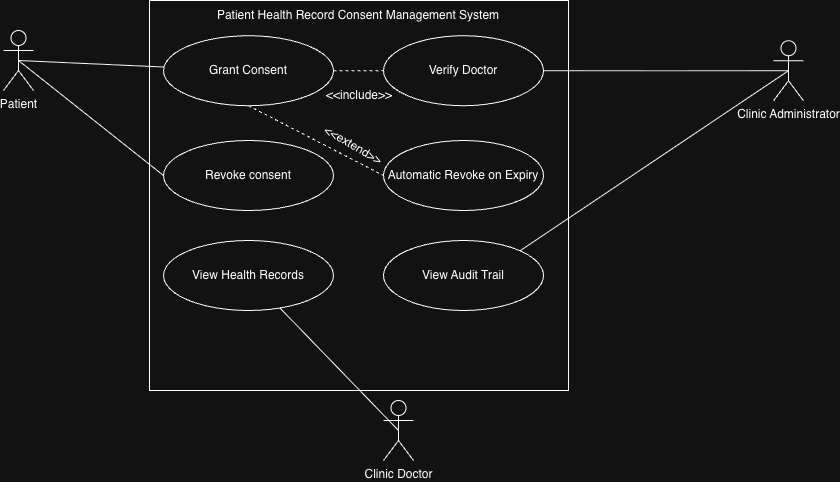

The diagram above was exported from draw.io. Its source (the exported page's mxGraphModel, read from the mxfile embedded in the PNG):
<mxGraphModel dx="934" dy="554" grid="1" gridSize="10" guides="1" tooltips="1" connect="1" arrows="1" fold="1" page="1" pageScale="1" pageWidth="850" pageHeight="1100" math="0" shadow="0">
  <root>
    <mxCell id="0" />
    <mxCell id="1" parent="0" />
    <mxCell id="eNtT8zsQQOx5u0cVJvcX-1" parent="1" style="rounded=0;whiteSpace=wrap;html=1;align=left;" value="&lt;p style=&quot;&quot;&gt;&lt;br&gt;&lt;/p&gt;" vertex="1">
      <mxGeometry height="390" width="419" x="216" y="50" as="geometry" />
    </mxCell>
    <mxCell id="eNtT8zsQQOx5u0cVJvcX-3" parent="1" style="shape=umlActor;verticalLabelPosition=bottom;verticalAlign=top;html=1;outlineConnect=0;" value="Patient&lt;div&gt;&lt;br&gt;&lt;/div&gt;" vertex="1">
      <mxGeometry height="60" width="30" x="70" y="80" as="geometry" />
    </mxCell>
    <mxCell id="eNtT8zsQQOx5u0cVJvcX-4" parent="1" style="shape=umlActor;verticalLabelPosition=bottom;verticalAlign=top;html=1;outlineConnect=0;" value="Clinic Administrator" vertex="1">
      <mxGeometry height="60" width="30" x="840" y="90.21" as="geometry" />
    </mxCell>
    <mxCell id="eNtT8zsQQOx5u0cVJvcX-8" parent="1" style="ellipse;whiteSpace=wrap;html=1;" value="Grant Consent" vertex="1">
      <mxGeometry height="70" width="170" x="230" y="85.21" as="geometry" />
    </mxCell>
    <mxCell id="eNtT8zsQQOx5u0cVJvcX-9" parent="1" style="ellipse;whiteSpace=wrap;html=1;" value="Revoke consent" vertex="1">
      <mxGeometry height="70" width="170" x="230" y="190" as="geometry" />
    </mxCell>
    <mxCell id="eNtT8zsQQOx5u0cVJvcX-10" parent="1" style="ellipse;whiteSpace=wrap;html=1;" value="View Health Records" vertex="1">
      <mxGeometry height="70" width="170" x="230" y="290" as="geometry" />
    </mxCell>
    <mxCell id="eNtT8zsQQOx5u0cVJvcX-11" parent="1" style="text;html=1;whiteSpace=wrap;strokeColor=none;fillColor=none;align=center;verticalAlign=middle;rounded=0;" value="Patient Health Record Consent Management System" vertex="1">
      <mxGeometry height="30" width="330" x="260" y="50" as="geometry" />
    </mxCell>
    <mxCell id="eNtT8zsQQOx5u0cVJvcX-12" parent="1" style="ellipse;whiteSpace=wrap;html=1;" value="Verify Doctor" vertex="1">
      <mxGeometry height="70" width="160" x="450" y="85.21" as="geometry" />
    </mxCell>
    <mxCell id="eNtT8zsQQOx5u0cVJvcX-13" parent="1" style="ellipse;whiteSpace=wrap;html=1;" value="Automatic Revoke on Expiry" vertex="1">
      <mxGeometry height="70" width="160" x="450" y="190" as="geometry" />
    </mxCell>
    <mxCell id="eNtT8zsQQOx5u0cVJvcX-14" parent="1" style="ellipse;whiteSpace=wrap;html=1;" value="View Audit Trail" vertex="1">
      <mxGeometry height="70" width="160" x="450" y="290" as="geometry" />
    </mxCell>
    <mxCell id="eNtT8zsQQOx5u0cVJvcX-15" parent="1" style="shape=umlActor;html=1;verticalLabelPosition=bottom;verticalAlign=top;align=center;" value="Clinic Doctor" vertex="1">
      <mxGeometry height="60" width="30" x="450" y="450" as="geometry" />
    </mxCell>
    <mxCell id="eNtT8zsQQOx5u0cVJvcX-19" edge="1" parent="1" source="eNtT8zsQQOx5u0cVJvcX-3" style="endArrow=none;html=1;rounded=0;exitX=0.5;exitY=0.5;exitDx=0;exitDy=0;exitPerimeter=0;" target="eNtT8zsQQOx5u0cVJvcX-8" value="">
      <mxGeometry height="50" relative="1" width="50" as="geometry">
        <mxPoint x="160" y="140" as="sourcePoint" />
        <mxPoint x="210" y="90" as="targetPoint" />
      </mxGeometry>
    </mxCell>
    <mxCell id="eNtT8zsQQOx5u0cVJvcX-21" edge="1" parent="1" source="eNtT8zsQQOx5u0cVJvcX-3" style="endArrow=none;html=1;rounded=0;exitX=0.5;exitY=0.5;exitDx=0;exitDy=0;exitPerimeter=0;entryX=0;entryY=0.5;entryDx=0;entryDy=0;" target="eNtT8zsQQOx5u0cVJvcX-9" value="">
      <mxGeometry height="50" relative="1" width="50" as="geometry">
        <mxPoint x="120" y="130" as="sourcePoint" />
        <mxPoint x="170" y="80" as="targetPoint" />
      </mxGeometry>
    </mxCell>
    <mxCell id="eNtT8zsQQOx5u0cVJvcX-26" edge="1" parent="1" source="eNtT8zsQQOx5u0cVJvcX-10" style="endArrow=none;html=1;rounded=0;entryX=0.5;entryY=0.5;entryDx=0;entryDy=0;entryPerimeter=0;" target="eNtT8zsQQOx5u0cVJvcX-15" value="">
      <mxGeometry height="50" relative="1" width="50" as="geometry">
        <mxPoint x="560" y="500" as="sourcePoint" />
        <mxPoint x="610" y="450" as="targetPoint" />
      </mxGeometry>
    </mxCell>
    <mxCell id="eNtT8zsQQOx5u0cVJvcX-27" edge="1" parent="1" source="eNtT8zsQQOx5u0cVJvcX-12" style="endArrow=none;html=1;rounded=0;exitX=1;exitY=0.5;exitDx=0;exitDy=0;entryX=0.5;entryY=0.5;entryDx=0;entryDy=0;entryPerimeter=0;" target="eNtT8zsQQOx5u0cVJvcX-4" value="">
      <mxGeometry height="50" relative="1" width="50" as="geometry">
        <mxPoint x="680" y="160" as="sourcePoint" />
        <mxPoint x="730" y="110" as="targetPoint" />
      </mxGeometry>
    </mxCell>
    <mxCell id="eNtT8zsQQOx5u0cVJvcX-30" edge="1" parent="1" source="eNtT8zsQQOx5u0cVJvcX-14" style="endArrow=none;html=1;rounded=0;entryX=0.5;entryY=0.5;entryDx=0;entryDy=0;entryPerimeter=0;exitX=1;exitY=0;exitDx=0;exitDy=0;" target="eNtT8zsQQOx5u0cVJvcX-4" value="">
      <mxGeometry height="50" relative="1" width="50" as="geometry">
        <mxPoint x="700" y="220" as="sourcePoint" />
        <mxPoint x="750" y="170" as="targetPoint" />
      </mxGeometry>
    </mxCell>
    <mxCell id="eNtT8zsQQOx5u0cVJvcX-34" edge="1" parent="1" source="eNtT8zsQQOx5u0cVJvcX-8" style="endArrow=none;dashed=1;html=1;rounded=0;exitX=1;exitY=0.5;exitDx=0;exitDy=0;" target="eNtT8zsQQOx5u0cVJvcX-12" value="">
      <mxGeometry height="50" relative="1" width="50" as="geometry">
        <mxPoint x="390" y="150" as="sourcePoint" />
        <mxPoint x="450" y="100" as="targetPoint" />
      </mxGeometry>
    </mxCell>
    <mxCell id="eNtT8zsQQOx5u0cVJvcX-35" parent="1" style="text;html=1;whiteSpace=wrap;strokeColor=none;fillColor=none;align=center;verticalAlign=middle;rounded=0;" value="&amp;lt;&amp;lt;include&amp;gt;&amp;gt;" vertex="1">
      <mxGeometry height="30" width="60" x="395.5" y="130" as="geometry" />
    </mxCell>
    <mxCell id="eNtT8zsQQOx5u0cVJvcX-37" edge="1" parent="1" source="eNtT8zsQQOx5u0cVJvcX-8" style="endArrow=none;dashed=1;html=1;rounded=0;entryX=0;entryY=0.5;entryDx=0;entryDy=0;exitX=0.5;exitY=1;exitDx=0;exitDy=0;" target="eNtT8zsQQOx5u0cVJvcX-13" value="">
      <mxGeometry height="50" relative="1" width="50" as="geometry">
        <mxPoint x="425.5" y="210" as="sourcePoint" />
        <mxPoint x="425.5" y="230.71067811865476" as="targetPoint" />
      </mxGeometry>
    </mxCell>
    <mxCell id="eNtT8zsQQOx5u0cVJvcX-38" parent="1" style="text;html=1;whiteSpace=wrap;strokeColor=none;fillColor=none;align=center;verticalAlign=middle;rounded=0;rotation=30;" value="&amp;lt;&amp;lt;extend&amp;gt;&amp;gt;" vertex="1">
      <mxGeometry height="30" width="60" x="390" y="180" as="geometry" />
    </mxCell>
    <mxCell id="eNtT8zsQQOx5u0cVJvcX-39" edge="1" parent="1" source="eNtT8zsQQOx5u0cVJvcX-35" style="edgeStyle=orthogonalEdgeStyle;rounded=0;orthogonalLoop=1;jettySize=auto;html=1;innerLoopWaypoints=1;exitX=0.5;exitY=1;exitDx=0;exitDy=0;" target="eNtT8zsQQOx5u0cVJvcX-35">
      <mxGeometry relative="1" as="geometry" />
    </mxCell>
  </root>
</mxGraphModel>